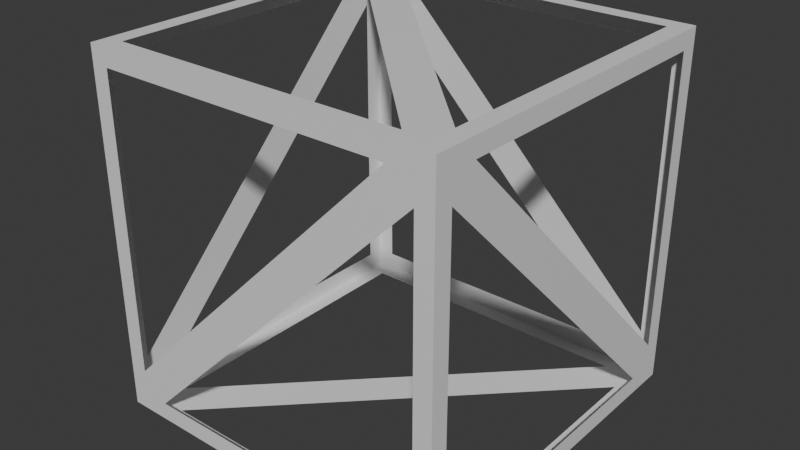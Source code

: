 # Source: cantInto.blend  (saved by Blender 4.3.34; exported with 4.5.12 LTS)
import bpy
from mathutils import Matrix  # noqa: F401  (used for matrix-valued properties, if any)

bpy.ops.wm.read_factory_settings(use_empty=True)
scene = bpy.context.scene
scene.name = 'Scene'

# ---- collections
col_collection = bpy.data.collections.new('Collection'); scene.collection.children.link(col_collection)

# ---- materials (node trees are filled in below, after node groups)
mat_material = bpy.data.materials.new('Material')
mat_material.alpha_threshold = 0.0
mat_material.roughness = 0.5
mat_material.line_color = (0.0, 0.0, 0.0, 1.0)

# ---- material node trees
mat_material.use_nodes = True; mat_material.node_tree.nodes.clear()
_N = mat_material.node_tree.nodes; _L = mat_material.node_tree.links
n0 = _N.new('ShaderNodeOutputMaterial'); n0.name = 'Material Output'; n0.location = (300, 300)
n1 = _N.new('ShaderNodeBsdfPrincipled'); n1.name = 'Principled BSDF'; n1.location = (10, 300)
n1.inputs[3].default_value = 1.45
_L.new(n1.outputs[0], n0.inputs[0])
n0.is_active_output = True

# ---- world
world_world = bpy.data.worlds.new('World'); scene.world = world_world
world_world.use_nodes = True; world_world.node_tree.nodes.clear()
_N = world_world.node_tree.nodes; _L = world_world.node_tree.links
n0 = _N.new('ShaderNodeOutputWorld'); n0.name = 'World Output'; n0.location = (300, 300)
n1 = _N.new('ShaderNodeBackground'); n1.name = 'Background'; n1.location = (10, 300)
n1.inputs[0].default_value = (0.05088, 0.05088, 0.05088, 1.0)
_L.new(n1.outputs[0], n0.inputs[0])
n0.is_active_output = True
world_world.color = (0.05088, 0.05088, 0.05088)
world_world.sun_shadow_jitter_overblur = 0.0

# ---- meshes
me_cube = bpy.data.meshes.new('Cube')
me_cube.from_pydata([(1.0, 0.9, 0.9), (1.0, 0.7586, -0.9), (1.0, -0.9, 0.7586), (1.0, -0.9, -0.9), (-0.7586, 1.0, 0.9), (-0.9, 1.0, -0.9), (-0.9, -0.9, 1.0), (-0.7586, -0.9, -1.0), (1.0, -0.7586, 0.9), (0.9, -0.9, -1.0), (1.0, 0.9, -0.7586), (0.9, 1.0, 0.9), (0.9, 1.0, -0.7586), (0.7586, -0.9, 1.0), (0.9, 0.9, 1.0), (0.7586, 1.0, -0.9), (0.9, -0.7586, 1.0), (-0.9, -1.0, 0.9), (-0.7586, 0.9, 1.0), (-0.9, 0.7586, 1.0), (0.9, 0.7586, -1.0), (-1.0, 0.9, -0.9), (1.0, 1.0, 1.0), (-1.0, 0.9, 0.7586), (-0.9, 1.0, 0.7586), (0.7586, -1.0, 0.9), (-0.9, 0.9, -1.0), (-1.0, -0.9, 0.9), (-1.0, 0.7586, 0.9), (-0.7586, -1.0, -0.9), (-1.0, -0.7586, -0.9), (-0.9, -1.0, -0.7586), (0.9, -1.0, 0.7586), (0.9, -1.0, -0.9), (0.7586, 0.9, -1.0), (-1.0, 1.0, -1.0), (1.0, 1.0, -1.0), (-1.0, -1.0, 1.0), (-1.0, -1.0, -1.0), (-0.9, -0.7586, -1.0), (-1.0, -0.9, -0.7586), (1.0, -1.0, 1.0), (1.0, -1.0, -1.0), (-1.0, 1.0, 1.0)], [], [(3, 2, 41, 42), (1, 3, 42, 36), (2, 1, 36, 41), (0, 10, 36, 22), (8, 0, 22, 41), (10, 8, 41, 36), (12, 11, 22, 36), (13, 6, 37, 41), (6, 19, 43, 37), (11, 4, 43, 22), (19, 13, 41, 43), (4, 12, 36, 43), (5, 15, 36, 35), (24, 5, 35, 43), (14, 16, 41, 22), (18, 14, 22, 43), (16, 18, 43, 41), (15, 24, 43, 36), (30, 21, 35, 38), (31, 17, 37, 38), (21, 23, 43, 35), (17, 25, 41, 37), (7, 9, 42, 38), (9, 20, 36, 42), (23, 30, 38, 43), (25, 31, 38, 41), (20, 7, 38, 36), (26, 39, 38, 35), (34, 26, 35, 36), (27, 40, 38, 37), (32, 33, 42, 41), (33, 29, 38, 42), (28, 27, 37, 43), (40, 28, 43, 38), (29, 32, 41, 38), (39, 34, 36, 38)])
_uv = me_cube.uv_layers.new(name='UVMap')
_uv.uv.foreach_set('vector', [0.3875, 0.7375, 0.5948, 0.7375, 0.625, 0.75, 0.375, 0.75, 0.3875, 0.5302, 0.3875, 0.7375, 0.375, 0.75, 0.375, 0.5, 0.5948, 0.7375, 0.3875, 0.5302, 0.375, 0.5, 0.625, 0.75, 0.6125, 0.5125, 0.4052, 0.5125, 0.375, 0.5, 0.625, 0.5, 0.6125, 0.7198, 0.6125, 0.5125, 0.625, 0.5, 0.625, 0.75, 0.4052, 0.5125, 0.6125, 0.7198, 0.625, 0.75, 0.375, 0.5, 0.4052, 0.4875, 0.6125, 0.4875, 0.625, 0.5, 0.375, 0.5, 0.6552, 0.7375, 0.8625, 0.7375, 0.875, 0.75, 0.625, 0.75, 0.8625, 0.7375, 0.8625, 0.5302, 0.875, 0.5, 0.875, 0.75, 0.6125, 0.4875, 0.6125, 0.2802, 0.625, 0.25, 0.625, 0.5, 0.8625, 0.5302, 0.6552, 0.7375, 0.625, 0.75, 0.875, 0.5, 0.6125, 0.2802, 0.4052, 0.4875, 0.375, 0.5, 0.625, 0.25, 0.3875, 0.2625, 0.3875, 0.4698, 0.375, 0.5, 0.375, 0.25, 0.5948, 0.2625, 0.3875, 0.2625, 0.375, 0.25, 0.625, 0.25, 0.6375, 0.5125, 0.6375, 0.7198, 0.625, 0.75, 0.625, 0.5, 0.8448, 0.5125, 0.6375, 0.5125, 0.625, 0.5, 0.875, 0.5, 0.6375, 0.7198, 0.8448, 0.5125, 0.875, 0.5, 0.625, 0.75, 0.3875, 0.4698, 0.5948, 0.2625, 0.625, 0.25, 0.375, 0.5, 0.3875, 0.03018, 0.3875, 0.2375, 0.375, 0.25, 0.375, 0.0, 0.4052, 0.9875, 0.6125, 0.9875, 0.625, 1.0, 0.375, 1.0, 0.3875, 0.2375, 0.5948, 0.2375, 0.625, 0.25, 0.375, 0.25, 0.6125, 0.9875, 0.6125, 0.7802, 0.625, 0.75, 0.625, 1.0, 0.1552, 0.7375, 0.3625, 0.7375, 0.375, 0.75, 0.125, 0.75, 0.3625, 0.7375, 0.3625, 0.5302, 0.375, 0.5, 0.375, 0.75, 0.5948, 0.2375, 0.3875, 0.03018, 0.375, 0.0, 0.625, 0.25, 0.6125, 0.7802, 0.4052, 0.9875, 0.375, 1.0, 0.625, 0.75, 0.3625, 0.5302, 0.1552, 0.7375, 0.125, 0.75, 0.375, 0.5, 0.1375, 0.5125, 0.1375, 0.7198, 0.125, 0.75, 0.125, 0.5, 0.3448, 0.5125, 0.1375, 0.5125, 0.125, 0.5, 0.375, 0.5, 0.6125, 0.0125, 0.4052, 0.0125, 0.375, 0.0, 0.625, 0.0, 0.5948, 0.7625, 0.3875, 0.7625, 0.375, 0.75, 0.625, 0.75, 0.3875, 0.7625, 0.3875, 0.9698, 0.375, 1.0, 0.375, 0.75, 0.6125, 0.2198, 0.6125, 0.0125, 0.625, 0.0, 0.625, 0.25, 0.4052, 0.0125, 0.6125, 0.2198, 0.625, 0.25, 0.375, 0.0, 0.3875, 0.9698, 0.5948, 0.7625, 0.625, 0.75, 0.375, 1.0, 0.1375, 0.7198, 0.3448, 0.5125, 0.375, 0.5, 0.125, 0.75])
me_cube.materials.append(mat_material)
me_cube.use_mirror_vertex_groups = False
me_cube.update()

# ---- objects
ob_cube = bpy.data.objects.new('Cube', me_cube)

# ---- transforms, parenting, visibility, modifiers, constraints
ob_cube.location = (0.0, 0.0, 0.0)
ob_cube.lock_rotations_4d = False
ob_cube.empty_display_type = 'ARROWS'
ob_cube.lineart.crease_threshold = 0.0

# ---- collection membership
col_collection.objects.link(ob_cube)

# ---- scene / render settings (as saved in the file)
scene.frame_start = 1; scene.frame_end = 250; scene.frame_set(1)
scene.render.engine = 'BLENDER_EEVEE_NEXT'
bpy.context.view_layer.update()

# ---- added for rendering (the .blend has no active camera and no usable light): camera, sun
cam_auto = bpy.data.cameras.new('AutoCamera')
cam_auto.lens = 50.0
cam_auto.sensor_width = 36.0
cam_auto.clip_end = 1000.0
ob_auto_camera = bpy.data.objects.new('AutoCamera', cam_auto)
scene.collection.objects.link(ob_auto_camera)
ob_auto_camera.location = (3.20507, -3.84609, 2.56406)
ob_auto_camera.rotation_euler = (1.09748, -7.21219e-08, 0.694738)
scene.camera = ob_auto_camera
light_auto_sun = bpy.data.lights.new('AutoSun', 'SUN')
light_auto_sun.energy = 3.0
light_auto_sun.angle = 0.0523599
ob_auto_sun = bpy.data.objects.new('AutoSun', light_auto_sun)
scene.collection.objects.link(ob_auto_sun)
ob_auto_sun.rotation_euler = (0.872665, 0.174533, 0.523599)
bpy.context.view_layer.update()
